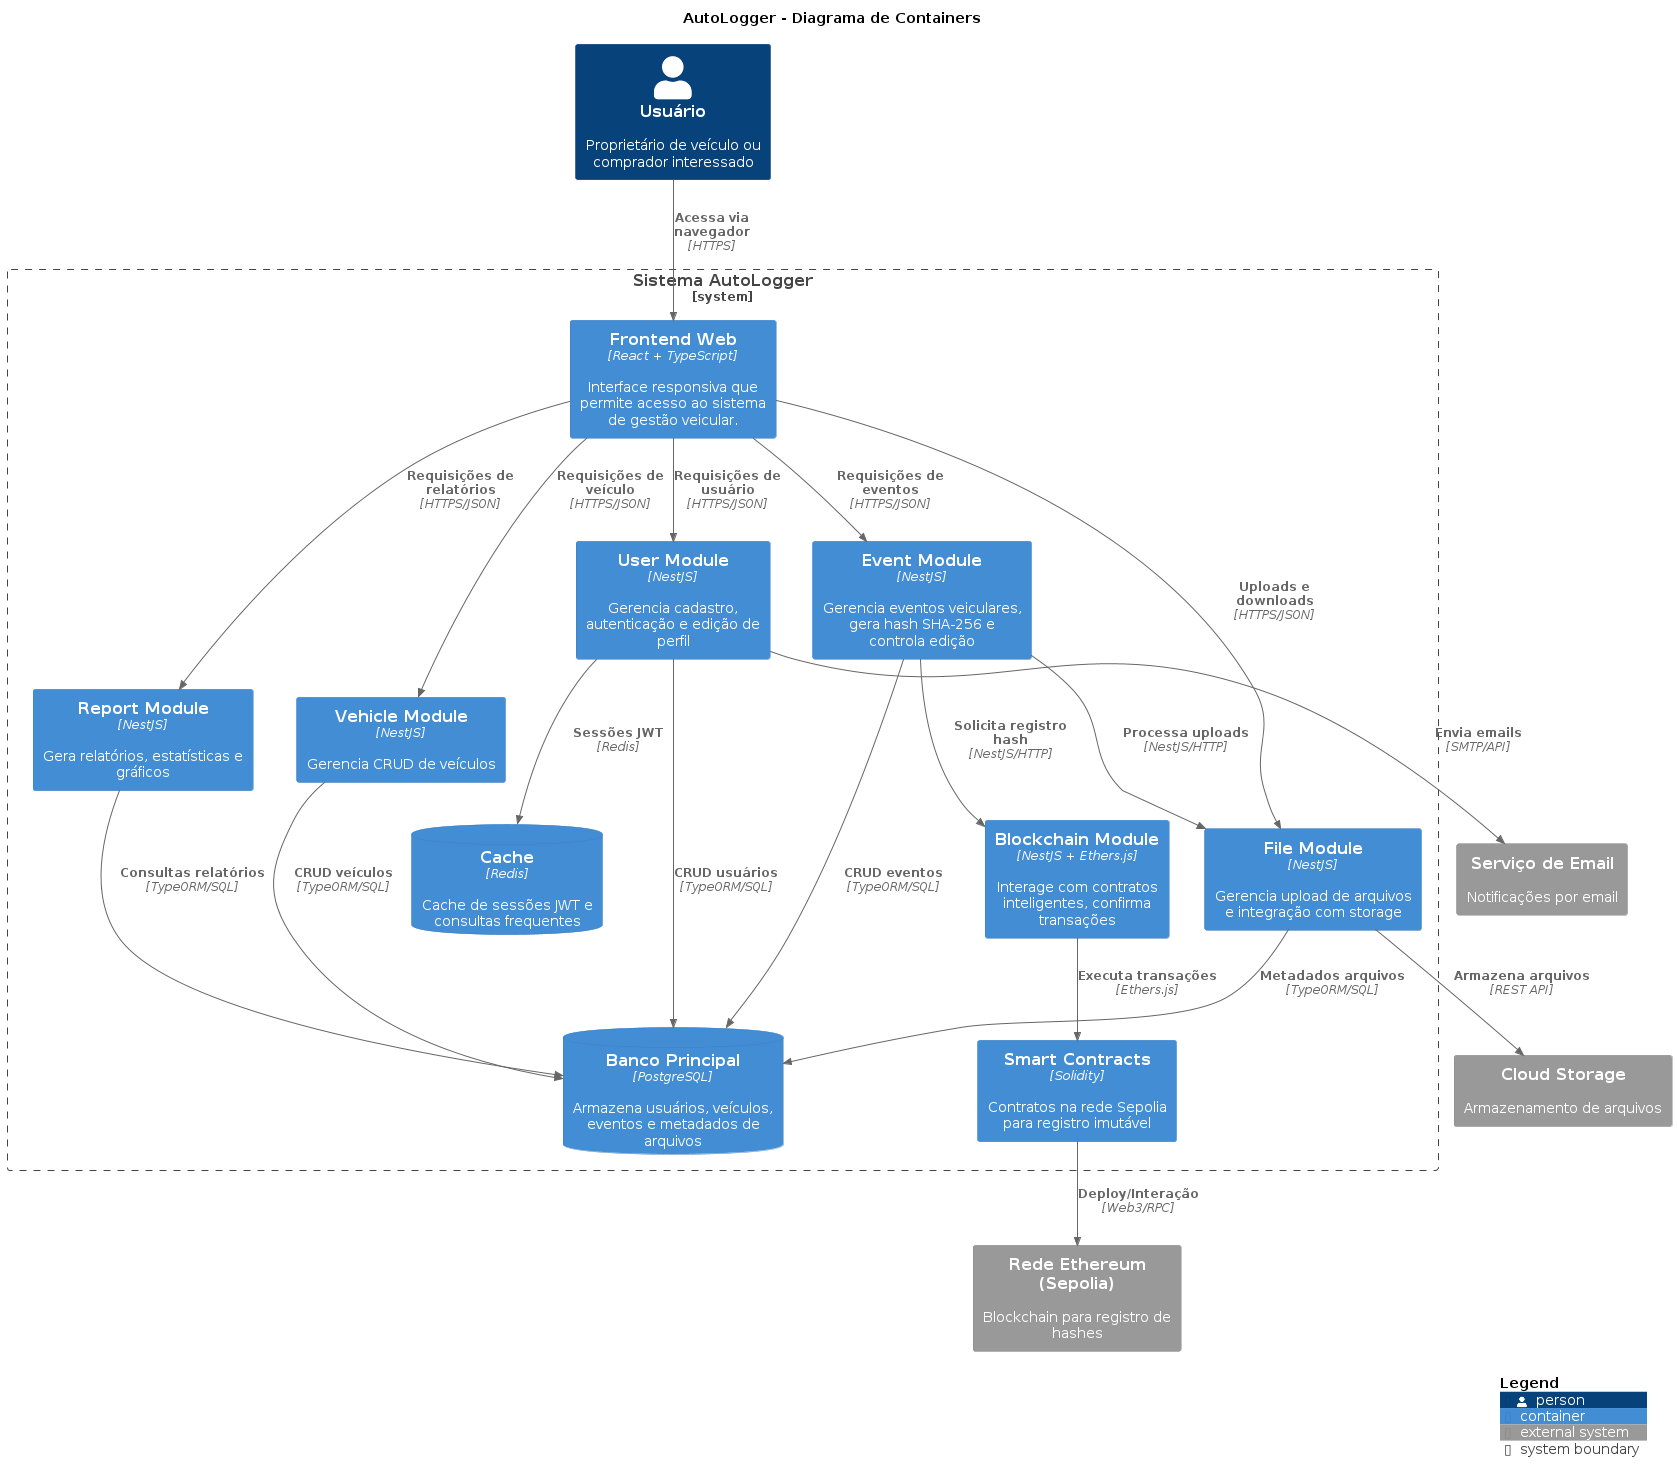

The diagram above was rendered by PlantUML. Its source (embedded in the PNG):
@startuml c4_level2
!includeurl https://raw.githubusercontent.com/plantuml-stdlib/C4-PlantUML/master/C4_Container.puml

title AutoLogger - Diagrama de Containers

LAYOUT_TOP_DOWN()

Person(user, "Usuário", "Proprietário de veículo ou comprador interessado")

System_Boundary(autologger_boundary, "Sistema AutoLogger") {
    Container(frontend, "Frontend Web", "React + TypeScript", "Interface responsiva que permite acesso ao sistema de gestão veicular.")
    
    Container(user_module, "User Module", "NestJS", "Gerencia cadastro, autenticação e edição de perfil")
    
    Container(vehicle_module, "Vehicle Module", "NestJS", "Gerencia CRUD de veículos")
    
    Container(event_module, "Event Module", "NestJS", "Gerencia eventos veiculares, gera hash SHA-256 e controla edição")
    
    Container(report_module, "Report Module", "NestJS", "Gera relatórios, estatísticas e gráficos")
    
    Container(blockchain_module, "Blockchain Module", "NestJS + Ethers.js", "Interage com contratos inteligentes, confirma transações")
    
    Container(file_module, "File Module", "NestJS", "Gerencia upload de arquivos e integração com storage")
    
    ContainerDb(main_db, "Banco Principal", "PostgreSQL", "Armazena usuários, veículos, eventos e metadados de arquivos")
    
    ContainerDb(cache_db, "Cache", "Redis", "Cache de sessões JWT e consultas frequentes")
    
    Container(smart_contracts, "Smart Contracts", "Solidity", "Contratos na rede Sepolia para registro imutável")
}

System_Ext(ethereum_net, "Rede Ethereum (Sepolia)", "Blockchain para registro de hashes")
System_Ext(email_ext, "Serviço de Email", "Notificações por email")
System_Ext(storage_ext, "Cloud Storage", "Armazenamento de arquivos")

Rel(user, frontend, "Acessa via navegador", "HTTPS")

Rel(frontend, user_module, "Requisições de usuário", "HTTPS/JSON")
Rel(frontend, vehicle_module, "Requisições de veículo", "HTTPS/JSON")
Rel(frontend, event_module, "Requisições de eventos", "HTTPS/JSON")
Rel(frontend, report_module, "Requisições de relatórios", "HTTPS/JSON")
Rel(frontend, file_module, "Uploads e downloads", "HTTPS/JSON")

Rel(user_module, main_db, "CRUD usuários", "TypeORM/SQL")
Rel(vehicle_module, main_db, "CRUD veículos", "TypeORM/SQL")
Rel(event_module, main_db, "CRUD eventos", "TypeORM/SQL")
Rel(report_module, main_db, "Consultas relatórios", "TypeORM/SQL")
Rel(file_module, main_db, "Metadados arquivos", "TypeORM/SQL")

Rel(user_module, cache_db, "Sessões JWT", "Redis")

Rel(event_module, blockchain_module, "Solicita registro hash", "NestJS/HTTP")
Rel(blockchain_module, smart_contracts, "Executa transações", "Ethers.js")
Rel(smart_contracts, ethereum_net, "Deploy/Interação", "Web3/RPC")

Rel(event_module, file_module, "Processa uploads", "NestJS/HTTP")
Rel(file_module, storage_ext, "Armazena arquivos", "REST API")
Rel(user_module, email_ext, "Envia emails", "SMTP/API")

SHOW_LEGEND()
@enduml